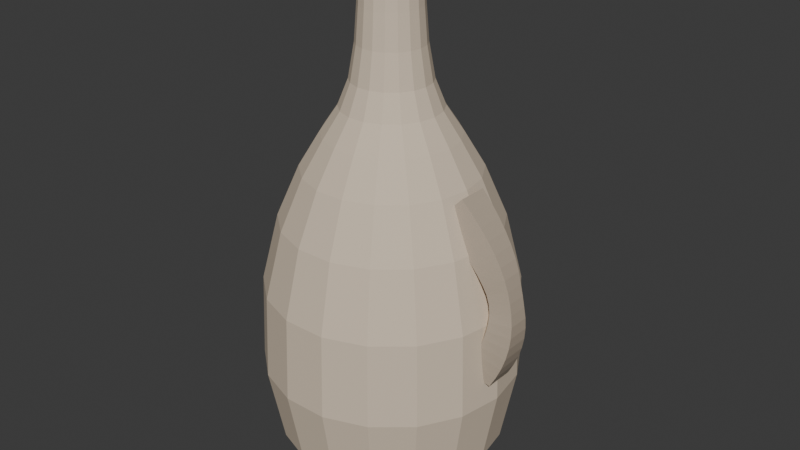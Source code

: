 # Source: grotto_clay_jug_amphora.blend  (saved by Blender 5.1.30; exported with 4.5.12 LTS)
import bpy
from mathutils import Matrix  # noqa: F401  (used for matrix-valued properties, if any)

bpy.ops.wm.read_factory_settings(use_empty=True)
scene = bpy.context.scene
scene.name = 'Scene'

# ---- collections
col_collection = bpy.data.collections.new('Collection'); scene.collection.children.link(col_collection)
col_grotto_clay_jug_amphora = bpy.data.collections.new('grotto_clay_jug_amphora'); scene.collection.children.link(col_grotto_clay_jug_amphora)

# ---- materials (node trees are filled in below, after node groups)
mat_amph_body = bpy.data.materials.new('amph_Body')
mat_amph_handle = bpy.data.materials.new('amph_Handle')

# ---- material node trees
mat_amph_body.use_nodes = True; mat_amph_body.node_tree.nodes.clear()
_N = mat_amph_body.node_tree.nodes; _L = mat_amph_body.node_tree.links
n0 = _N.new('ShaderNodeBsdfPrincipled'); n0.name = 'Principled BSDF'; n0.location = (-200, 100)
n0.inputs[0].default_value = (0.698, 0.5804, 0.4471, 1.0)
n0.inputs[2].default_value = 0.9
n1 = _N.new('ShaderNodeOutputMaterial'); n1.name = 'Material Output'; n1.location = (200, 100)
_L.new(n0.outputs[0], n1.inputs[0])
n1.is_active_output = True
mat_amph_handle.use_nodes = True; mat_amph_handle.node_tree.nodes.clear()
_N = mat_amph_handle.node_tree.nodes; _L = mat_amph_handle.node_tree.links
n0 = _N.new('ShaderNodeBsdfPrincipled'); n0.name = 'Principled BSDF'; n0.location = (-200, 100)
n0.inputs[0].default_value = (0.4588, 0.3765, 0.2902, 1.0)
n0.inputs[2].default_value = 0.92
n1 = _N.new('ShaderNodeOutputMaterial'); n1.name = 'Material Output'; n1.location = (200, 100)
_L.new(n0.outputs[0], n1.inputs[0])
n1.is_active_output = True

# ---- world
world_world = bpy.data.worlds.new('World'); scene.world = world_world
world_world.use_nodes = True; world_world.node_tree.nodes.clear()
_N = world_world.node_tree.nodes; _L = world_world.node_tree.links
n0 = _N.new('ShaderNodeOutputWorld'); n0.name = 'World Output'; n0.location = (200, 100)
n1 = _N.new('ShaderNodeBackground'); n1.name = 'Background'; n1.location = (-200, 100)
n1.inputs[0].default_value = (0.05088, 0.05088, 0.05088, 1.0)
_L.new(n1.outputs[0], n0.inputs[0])
n0.is_active_output = True
world_world.color = (0.05088, 0.05088, 0.05088)
world_world.sun_shadow_jitter_overblur = 0.0

# ---- meshes
me_amph_body_mesh = bpy.data.meshes.new('amph_body_mesh')
me_amph_body_mesh.from_pydata([(0.1, 0.0, 0.0), (0.09397, 0.0342, 0.0), (0.0766, 0.06428, 0.0), (0.05, 0.0866, 0.0), (0.01736, 0.09848, 0.0), (-0.01736, 0.09848, 0.0), (-0.05, 0.0866, 0.0), (-0.0766, 0.06428, 0.0), (-0.09397, 0.0342, 0.0), (-0.1, 1.225e-17, 0.0), (-0.09397, -0.0342, 0.0), (-0.0766, -0.06428, 0.0), (-0.05, -0.0866, 0.0), (-0.01736, -0.09848, 0.0), (0.01736, -0.09848, 0.0), (0.05, -0.0866, 0.0), (0.0766, -0.06428, 0.0), (0.09397, -0.0342, 0.0), (0.135, 0.0, 0.05), (0.1269, 0.04617, 0.05), (0.1034, 0.08678, 0.05), (0.0675, 0.1169, 0.05), (0.02344, 0.1329, 0.05), (-0.02344, 0.1329, 0.05), (-0.0675, 0.1169, 0.05), (-0.1034, 0.08678, 0.05), (-0.1269, 0.04617, 0.05), (-0.135, 1.653e-17, 0.05), (-0.1269, -0.04617, 0.05), (-0.1034, -0.08678, 0.05), (-0.0675, -0.1169, 0.05), (-0.02344, -0.1329, 0.05), (0.02344, -0.1329, 0.05), (0.0675, -0.1169, 0.05), (0.1034, -0.08678, 0.05), (0.1269, -0.04617, 0.05), (0.152, 0.0, 0.14), (0.1428, 0.05199, 0.14), (0.1164, 0.0977, 0.14), (0.076, 0.1316, 0.14), (0.02639, 0.1497, 0.14), (-0.02639, 0.1497, 0.14), (-0.076, 0.1316, 0.14), (-0.1164, 0.0977, 0.14), (-0.1428, 0.05199, 0.14), (-0.152, 1.861e-17, 0.14), (-0.1428, -0.05199, 0.14), (-0.1164, -0.0977, 0.14), (-0.076, -0.1316, 0.14), (-0.02639, -0.1497, 0.14), (0.02639, -0.1497, 0.14), (0.076, -0.1316, 0.14), (0.1164, -0.0977, 0.14), (0.1428, -0.05199, 0.14), (0.148, 0.0, 0.24), (0.1391, 0.05062, 0.24), (0.1134, 0.09513, 0.24), (0.074, 0.1282, 0.24), (0.0257, 0.1458, 0.24), (-0.0257, 0.1458, 0.24), (-0.074, 0.1282, 0.24), (-0.1134, 0.09513, 0.24), (-0.1391, 0.05062, 0.24), (-0.148, 1.812e-17, 0.24), (-0.1391, -0.05062, 0.24), (-0.1134, -0.09513, 0.24), (-0.074, -0.1282, 0.24), (-0.0257, -0.1458, 0.24), (0.0257, -0.1458, 0.24), (0.074, -0.1282, 0.24), (0.1134, -0.09513, 0.24), (0.1391, -0.05062, 0.24), (0.128, 0.0, 0.32), (0.1203, 0.04378, 0.32), (0.09805, 0.08228, 0.32), (0.064, 0.1109, 0.32), (0.02223, 0.1261, 0.32), (-0.02223, 0.1261, 0.32), (-0.064, 0.1109, 0.32), (-0.09805, 0.08228, 0.32), (-0.1203, 0.04378, 0.32), (-0.128, 1.568e-17, 0.32), (-0.1203, -0.04378, 0.32), (-0.09805, -0.08228, 0.32), (-0.064, -0.1109, 0.32), (-0.02223, -0.1261, 0.32), (0.02223, -0.1261, 0.32), (0.064, -0.1109, 0.32), (0.09805, -0.08228, 0.32), (0.1203, -0.04378, 0.32), (0.102, 0.0, 0.38), (0.09585, 0.03489, 0.38), (0.07814, 0.06556, 0.38), (0.051, 0.08833, 0.38), (0.01771, 0.1005, 0.38), (-0.01771, 0.1005, 0.38), (-0.051, 0.08833, 0.38), (-0.07814, 0.06556, 0.38), (-0.09585, 0.03489, 0.38), (-0.102, 1.249e-17, 0.38), (-0.09585, -0.03489, 0.38), (-0.07814, -0.06556, 0.38), (-0.051, -0.08833, 0.38), (-0.01771, -0.1005, 0.38), (0.01771, -0.1005, 0.38), (0.051, -0.08833, 0.38), (0.07814, -0.06556, 0.38), (0.09585, -0.03489, 0.38), (0.078, 0.0, 0.42), (0.0733, 0.02668, 0.42), (0.05975, 0.05014, 0.42), (0.039, 0.06755, 0.42), (0.01354, 0.07682, 0.42), (-0.01354, 0.07682, 0.42), (-0.039, 0.06755, 0.42), (-0.05975, 0.05014, 0.42), (-0.0733, 0.02668, 0.42), (-0.078, 9.552e-18, 0.42), (-0.0733, -0.02668, 0.42), (-0.05975, -0.05014, 0.42), (-0.039, -0.06755, 0.42), (-0.01354, -0.07682, 0.42), (0.01354, -0.07682, 0.42), (0.039, -0.06755, 0.42), (0.05975, -0.05014, 0.42), (0.0733, -0.02668, 0.42), (0.058, 0.0, 0.45), (0.0545, 0.01984, 0.45), (0.04443, 0.03728, 0.45), (0.029, 0.05023, 0.45), (0.01007, 0.05712, 0.45), (-0.01007, 0.05712, 0.45), (-0.029, 0.05023, 0.45), (-0.04443, 0.03728, 0.45), (-0.0545, 0.01984, 0.45), (-0.058, 7.103e-18, 0.45), (-0.0545, -0.01984, 0.45), (-0.04443, -0.03728, 0.45), (-0.029, -0.05023, 0.45), (-0.01007, -0.05712, 0.45), (0.01007, -0.05712, 0.45), (0.029, -0.05023, 0.45), (0.04443, -0.03728, 0.45), (0.0545, -0.01984, 0.45), (0.046, 0.0, 0.48), (0.04323, 0.01573, 0.48), (0.03524, 0.02957, 0.48), (0.023, 0.03984, 0.48), (0.007988, 0.0453, 0.48), (-0.007988, 0.0453, 0.48), (-0.023, 0.03984, 0.48), (-0.03524, 0.02957, 0.48), (-0.04323, 0.01573, 0.48), (-0.046, 5.633e-18, 0.48), (-0.04323, -0.01573, 0.48), (-0.03524, -0.02957, 0.48), (-0.023, -0.03984, 0.48), (-0.007988, -0.0453, 0.48), (0.007988, -0.0453, 0.48), (0.023, -0.03984, 0.48), (0.03524, -0.02957, 0.48), (0.04323, -0.01573, 0.48), (0.039, 0.0, 0.52), (0.03665, 0.01334, 0.52), (0.02988, 0.02507, 0.52), (0.0195, 0.03377, 0.52), (0.006772, 0.03841, 0.52), (-0.006772, 0.03841, 0.52), (-0.0195, 0.03377, 0.52), (-0.02988, 0.02507, 0.52), (-0.03665, 0.01334, 0.52), (-0.039, 4.776e-18, 0.52), (-0.03665, -0.01334, 0.52), (-0.02988, -0.02507, 0.52), (-0.0195, -0.03377, 0.52), (-0.006772, -0.03841, 0.52), (0.006772, -0.03841, 0.52), (0.0195, -0.03377, 0.52), (0.02988, -0.02507, 0.52), (0.03665, -0.01334, 0.52), (0.036, 0.0, 0.56), (0.03383, 0.01231, 0.56), (0.02758, 0.02314, 0.56), (0.018, 0.03118, 0.56), (0.006251, 0.03545, 0.56), (-0.006251, 0.03545, 0.56), (-0.018, 0.03118, 0.56), (-0.02758, 0.02314, 0.56), (-0.03383, 0.01231, 0.56), (-0.036, 4.409e-18, 0.56), (-0.03383, -0.01231, 0.56), (-0.02758, -0.02314, 0.56), (-0.018, -0.03118, 0.56), (-0.006251, -0.03545, 0.56), (0.006251, -0.03545, 0.56), (0.018, -0.03118, 0.56), (0.02758, -0.02314, 0.56), (0.03383, -0.01231, 0.56), (0.034, 0.0, 0.6), (0.03195, 0.01163, 0.6), (0.02605, 0.02185, 0.6), (0.017, 0.02944, 0.6), (0.005904, 0.03348, 0.6), (-0.005904, 0.03348, 0.6), (-0.017, 0.02944, 0.6), (-0.02605, 0.02185, 0.6), (-0.03195, 0.01163, 0.6), (-0.034, 4.164e-18, 0.6), (-0.03195, -0.01163, 0.6), (-0.02605, -0.02185, 0.6), (-0.017, -0.02944, 0.6), (-0.005904, -0.03348, 0.6), (0.005904, -0.03348, 0.6), (0.017, -0.02944, 0.6), (0.02605, -0.02185, 0.6), (0.03195, -0.01163, 0.6), (0.033, 0.0, 0.62), (0.03101, 0.01129, 0.62), (0.02528, 0.02121, 0.62), (0.0165, 0.02858, 0.62), (0.00573, 0.0325, 0.62), (-0.00573, 0.0325, 0.62), (-0.0165, 0.02858, 0.62), (-0.02528, 0.02121, 0.62), (-0.03101, 0.01129, 0.62), (-0.033, 4.041e-18, 0.62), (-0.03101, -0.01129, 0.62), (-0.02528, -0.02121, 0.62), (-0.0165, -0.02858, 0.62), (-0.00573, -0.0325, 0.62), (0.00573, -0.0325, 0.62), (0.0165, -0.02858, 0.62), (0.02528, -0.02121, 0.62), (0.03101, -0.01129, 0.62)], [], [(0, 1, 19, 18), (1, 2, 20, 19), (2, 3, 21, 20), (3, 4, 22, 21), (4, 5, 23, 22), (5, 6, 24, 23), (6, 7, 25, 24), (7, 8, 26, 25), (8, 9, 27, 26), (9, 10, 28, 27), (10, 11, 29, 28), (11, 12, 30, 29), (12, 13, 31, 30), (13, 14, 32, 31), (14, 15, 33, 32), (15, 16, 34, 33), (16, 17, 35, 34), (17, 0, 18, 35), (18, 19, 37, 36), (19, 20, 38, 37), (20, 21, 39, 38), (21, 22, 40, 39), (22, 23, 41, 40), (23, 24, 42, 41), (24, 25, 43, 42), (25, 26, 44, 43), (26, 27, 45, 44), (27, 28, 46, 45), (28, 29, 47, 46), (29, 30, 48, 47), (30, 31, 49, 48), (31, 32, 50, 49), (32, 33, 51, 50), (33, 34, 52, 51), (34, 35, 53, 52), (35, 18, 36, 53), (36, 37, 55, 54), (37, 38, 56, 55), (38, 39, 57, 56), (39, 40, 58, 57), (40, 41, 59, 58), (41, 42, 60, 59), (42, 43, 61, 60), (43, 44, 62, 61), (44, 45, 63, 62), (45, 46, 64, 63), (46, 47, 65, 64), (47, 48, 66, 65), (48, 49, 67, 66), (49, 50, 68, 67), (50, 51, 69, 68), (51, 52, 70, 69), (52, 53, 71, 70), (53, 36, 54, 71), (54, 55, 73, 72), (55, 56, 74, 73), (56, 57, 75, 74), (57, 58, 76, 75), (58, 59, 77, 76), (59, 60, 78, 77), (60, 61, 79, 78), (61, 62, 80, 79), (62, 63, 81, 80), (63, 64, 82, 81), (64, 65, 83, 82), (65, 66, 84, 83), (66, 67, 85, 84), (67, 68, 86, 85), (68, 69, 87, 86), (69, 70, 88, 87), (70, 71, 89, 88), (71, 54, 72, 89), (72, 73, 91, 90), (73, 74, 92, 91), (74, 75, 93, 92), (75, 76, 94, 93), (76, 77, 95, 94), (77, 78, 96, 95), (78, 79, 97, 96), (79, 80, 98, 97), (80, 81, 99, 98), (81, 82, 100, 99), (82, 83, 101, 100), (83, 84, 102, 101), (84, 85, 103, 102), (85, 86, 104, 103), (86, 87, 105, 104), (87, 88, 106, 105), (88, 89, 107, 106), (89, 72, 90, 107), (90, 91, 109, 108), (91, 92, 110, 109), (92, 93, 111, 110), (93, 94, 112, 111), (94, 95, 113, 112), (95, 96, 114, 113), (96, 97, 115, 114), (97, 98, 116, 115), (98, 99, 117, 116), (99, 100, 118, 117), (100, 101, 119, 118), (101, 102, 120, 119), (102, 103, 121, 120), (103, 104, 122, 121), (104, 105, 123, 122), (105, 106, 124, 123), (106, 107, 125, 124), (107, 90, 108, 125), (108, 109, 127, 126), (109, 110, 128, 127), (110, 111, 129, 128), (111, 112, 130, 129), (112, 113, 131, 130), (113, 114, 132, 131), (114, 115, 133, 132), (115, 116, 134, 133), (116, 117, 135, 134), (117, 118, 136, 135), (118, 119, 137, 136), (119, 120, 138, 137), (120, 121, 139, 138), (121, 122, 140, 139), (122, 123, 141, 140), (123, 124, 142, 141), (124, 125, 143, 142), (125, 108, 126, 143), (126, 127, 145, 144), (127, 128, 146, 145), (128, 129, 147, 146), (129, 130, 148, 147), (130, 131, 149, 148), (131, 132, 150, 149), (132, 133, 151, 150), (133, 134, 152, 151), (134, 135, 153, 152), (135, 136, 154, 153), (136, 137, 155, 154), (137, 138, 156, 155), (138, 139, 157, 156), (139, 140, 158, 157), (140, 141, 159, 158), (141, 142, 160, 159), (142, 143, 161, 160), (143, 126, 144, 161), (144, 145, 163, 162), (145, 146, 164, 163), (146, 147, 165, 164), (147, 148, 166, 165), (148, 149, 167, 166), (149, 150, 168, 167), (150, 151, 169, 168), (151, 152, 170, 169), (152, 153, 171, 170), (153, 154, 172, 171), (154, 155, 173, 172), (155, 156, 174, 173), (156, 157, 175, 174), (157, 158, 176, 175), (158, 159, 177, 176), (159, 160, 178, 177), (160, 161, 179, 178), (161, 144, 162, 179), (162, 163, 181, 180), (163, 164, 182, 181), (164, 165, 183, 182), (165, 166, 184, 183), (166, 167, 185, 184), (167, 168, 186, 185), (168, 169, 187, 186), (169, 170, 188, 187), (170, 171, 189, 188), (171, 172, 190, 189), (172, 173, 191, 190), (173, 174, 192, 191), (174, 175, 193, 192), (175, 176, 194, 193), (176, 177, 195, 194), (177, 178, 196, 195), (178, 179, 197, 196), (179, 162, 180, 197), (180, 181, 199, 198), (181, 182, 200, 199), (182, 183, 201, 200), (183, 184, 202, 201), (184, 185, 203, 202), (185, 186, 204, 203), (186, 187, 205, 204), (187, 188, 206, 205), (188, 189, 207, 206), (189, 190, 208, 207), (190, 191, 209, 208), (191, 192, 210, 209), (192, 193, 211, 210), (193, 194, 212, 211), (194, 195, 213, 212), (195, 196, 214, 213), (196, 197, 215, 214), (197, 180, 198, 215), (198, 199, 217, 216), (199, 200, 218, 217), (200, 201, 219, 218), (201, 202, 220, 219), (202, 203, 221, 220), (203, 204, 222, 221), (204, 205, 223, 222), (205, 206, 224, 223), (206, 207, 225, 224), (207, 208, 226, 225), (208, 209, 227, 226), (209, 210, 228, 227), (210, 211, 229, 228), (211, 212, 230, 229), (212, 213, 231, 230), (213, 214, 232, 231), (214, 215, 233, 232), (215, 198, 216, 233), (0, 1, 2, 3, 4, 5, 6, 7, 8, 9, 10, 11, 12, 13, 14, 15, 16, 17), (233, 232, 231, 230, 229, 228, 227, 226, 225, 224, 223, 222, 221, 220, 219, 218, 217, 216)])
me_amph_body_mesh.materials.append(mat_amph_body)
me_amph_body_mesh.update()
me_amph_handle_mesh = bpy.data.meshes.new('amph_handle_mesh')
me_amph_handle_mesh.from_pydata([(-0.01692, 0.0, 0.03083), (0.0009752, 0.02948, 0.01905), (0.02993, 0.01822, 0.0), (0.02993, -0.01822, 0.0), (0.0009752, -0.02948, 0.01905), (-0.00891, 0.0, 0.0402), (0.008566, 0.02804, 0.02972), (0.03684, 0.01733, 0.01277), (0.03684, -0.01733, 0.01277), (0.008566, -0.02804, 0.02972), (-0.002731, 0.0, 0.04844), (0.01468, 0.02661, 0.04004), (0.04285, 0.01644, 0.02645), (0.04285, -0.01644, 0.02645), (0.01468, -0.02661, 0.04004), (0.002376, 0.0, 0.05661), (0.01955, 0.02517, 0.05034), (0.04734, 0.01555, 0.04019), (0.04734, -0.01555, 0.04019), (0.01955, -0.02517, 0.05034), (0.006465, 0.0, 0.06479), (0.0232, 0.02373, 0.06064), (0.05027, 0.01467, 0.05393), (0.05027, -0.01467, 0.05393), (0.0232, -0.02373, 0.06064), (0.009573, 0.0, 0.07308), (0.02563, 0.02229, 0.07098), (0.05161, 0.01378, 0.06758), (0.05161, -0.01378, 0.06758), (0.02563, -0.02229, 0.07098), (0.0117, 0.0, 0.08159), (0.02685, 0.02085, 0.08138), (0.05136, 0.01289, 0.08105), (0.05136, -0.01289, 0.08105), (0.02685, -0.02085, 0.08138), (0.01281, 0.0, 0.09043), (0.02684, 0.01941, 0.09189), (0.04954, 0.012, 0.09424), (0.04954, -0.012, 0.09424), (0.02684, -0.01941, 0.09189), (0.01176, 0.0, 0.09948), (0.02526, 0.01902, 0.1025), (0.04709, 0.01176, 0.1073), (0.04709, -0.01176, 0.1073), (0.02526, -0.01902, 0.1025), (0.008813, 0.0, 0.1085), (0.02218, 0.01941, 0.113), (0.0438, 0.012, 0.1203), (0.0438, -0.012, 0.1203), (0.02218, -0.01941, 0.113), (0.003735, 0.0, 0.1172), (0.01752, 0.02085, 0.1235), (0.03984, 0.01289, 0.1336), (0.03984, -0.01289, 0.1336), (0.01752, -0.02085, 0.1235), (-0.00243, 0.0, 0.1259), (0.01163, 0.02229, 0.1339), (0.03437, 0.01378, 0.147), (0.03437, -0.01378, 0.147), (0.01163, -0.02229, 0.1339), (-0.009726, 0.0, 0.1346), (0.004467, 0.02373, 0.1444), (0.02743, 0.01467, 0.1602), (0.02743, -0.01467, 0.1602), (0.004467, -0.02373, 0.1444), (-0.0182, 0.0, 0.1434), (-0.003965, 0.02517, 0.1549), (0.01906, 0.01555, 0.1735), (0.01906, -0.01555, 0.1735), (-0.003965, -0.02517, 0.1549), (-0.02788, 0.0, 0.1523), (-0.01368, 0.02661, 0.1654), (0.00929, 0.01644, 0.1866), (0.00929, -0.01644, 0.1866), (-0.01368, -0.02661, 0.1654), (-0.03881, 0.0, 0.1613), (-0.0247, 0.02804, 0.176), (-0.001859, 0.01733, 0.1997), (-0.001859, -0.01733, 0.1997), (-0.0247, -0.02804, 0.176), (-0.05161, 0.0, 0.1709), (-0.0372, 0.02948, 0.1867), (-0.01388, 0.01822, 0.2123), (-0.01388, -0.01822, 0.2123), (-0.0372, -0.02948, 0.1867)], [], [(0, 1, 6, 5), (1, 2, 7, 6), (2, 3, 8, 7), (3, 4, 9, 8), (4, 0, 5, 9), (5, 6, 11, 10), (6, 7, 12, 11), (7, 8, 13, 12), (8, 9, 14, 13), (9, 5, 10, 14), (10, 11, 16, 15), (11, 12, 17, 16), (12, 13, 18, 17), (13, 14, 19, 18), (14, 10, 15, 19), (15, 16, 21, 20), (16, 17, 22, 21), (17, 18, 23, 22), (18, 19, 24, 23), (19, 15, 20, 24), (20, 21, 26, 25), (21, 22, 27, 26), (22, 23, 28, 27), (23, 24, 29, 28), (24, 20, 25, 29), (25, 26, 31, 30), (26, 27, 32, 31), (27, 28, 33, 32), (28, 29, 34, 33), (29, 25, 30, 34), (30, 31, 36, 35), (31, 32, 37, 36), (32, 33, 38, 37), (33, 34, 39, 38), (34, 30, 35, 39), (35, 36, 41, 40), (36, 37, 42, 41), (37, 38, 43, 42), (38, 39, 44, 43), (39, 35, 40, 44), (40, 41, 46, 45), (41, 42, 47, 46), (42, 43, 48, 47), (43, 44, 49, 48), (44, 40, 45, 49), (45, 46, 51, 50), (46, 47, 52, 51), (47, 48, 53, 52), (48, 49, 54, 53), (49, 45, 50, 54), (50, 51, 56, 55), (51, 52, 57, 56), (52, 53, 58, 57), (53, 54, 59, 58), (54, 50, 55, 59), (55, 56, 61, 60), (56, 57, 62, 61), (57, 58, 63, 62), (58, 59, 64, 63), (59, 55, 60, 64), (60, 61, 66, 65), (61, 62, 67, 66), (62, 63, 68, 67), (63, 64, 69, 68), (64, 60, 65, 69), (65, 66, 71, 70), (66, 67, 72, 71), (67, 68, 73, 72), (68, 69, 74, 73), (69, 65, 70, 74), (70, 71, 76, 75), (71, 72, 77, 76), (72, 73, 78, 77), (73, 74, 79, 78), (74, 70, 75, 79), (75, 76, 81, 80), (76, 77, 82, 81), (77, 78, 83, 82), (78, 79, 84, 83), (79, 75, 80, 84)])
me_amph_handle_mesh.materials.append(mat_amph_handle)
me_amph_handle_mesh.update()

# ---- objects
ob_amph_body = bpy.data.objects.new('amph_Body', me_amph_body_mesh)
ob_amph_handle = bpy.data.objects.new('amph_Handle', me_amph_handle_mesh)
ob_grotto_grotto_clay_jug_amphora = bpy.data.objects.new('GROTTO_grotto_clay_jug_amphora', None)

# ---- transforms, parenting, visibility, modifiers, constraints
ob_amph_body.parent = ob_grotto_grotto_clay_jug_amphora
ob_amph_body.location = (0.0, 0.0, 0.0)
ob_amph_handle.parent = ob_grotto_grotto_clay_jug_amphora
ob_amph_handle.location = (0.123, 0.0, 0.1662)
ob_grotto_grotto_clay_jug_amphora.location = (0.0, 0.0, -0.0)

# ---- collection membership
col_grotto_clay_jug_amphora.objects.link(ob_amph_body)
col_grotto_clay_jug_amphora.objects.link(ob_amph_handle)
col_grotto_clay_jug_amphora.objects.link(ob_grotto_grotto_clay_jug_amphora)

# ---- scene / render settings (as saved in the file)
scene.frame_start = 1; scene.frame_end = 250; scene.frame_set(1)
scene.render.engine = 'BLENDER_EEVEE_NEXT'
scene.render.bake_bias = 0.0
scene.render.bake_samples = 0
scene.cycles.sampling_pattern = 'TABULATED_SOBOL'
scene.eevee.use_volume_custom_range = False
bpy.context.view_layer.update()

# ---- added for rendering (the .blend has no active camera and no usable light): camera, sun
cam_auto = bpy.data.cameras.new('AutoCamera')
cam_auto.lens = 50.0
cam_auto.sensor_width = 36.0
cam_auto.clip_end = 1000.0
ob_auto_camera = bpy.data.objects.new('AutoCamera', cam_auto)
scene.collection.objects.link(ob_auto_camera)
ob_auto_camera.location = (0.716385, -0.846081, 0.874054)
ob_auto_camera.rotation_euler = (1.09748, -7.21219e-08, 0.694738)
scene.camera = ob_auto_camera
light_auto_sun = bpy.data.lights.new('AutoSun', 'SUN')
light_auto_sun.energy = 3.0
light_auto_sun.angle = 0.0523599
ob_auto_sun = bpy.data.objects.new('AutoSun', light_auto_sun)
scene.collection.objects.link(ob_auto_sun)
ob_auto_sun.rotation_euler = (0.872665, 0.174533, 0.523599)
bpy.context.view_layer.update()
